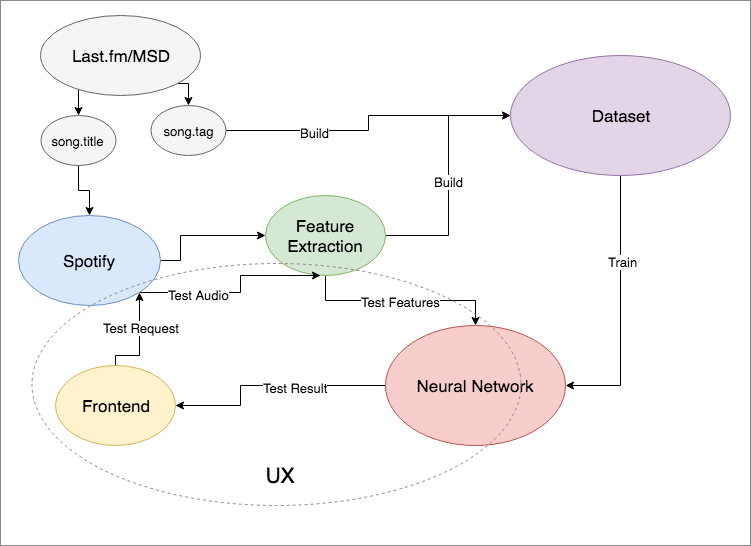

The diagram above was exported from draw.io. Its source (the exported page's mxGraphModel, read from the mxfile embedded in the PNG):
<mxGraphModel dx="1430" dy="875" grid="1" gridSize="10" guides="1" tooltips="1" connect="1" arrows="1" fold="1" page="1" pageScale="1" pageWidth="850" pageHeight="1100" background="#ffffff" math="0" shadow="0">
  <root>
    <mxCell id="0" />
    <mxCell id="1" parent="0" />
    <mxCell id="2" style="edgeStyle=orthogonalEdgeStyle;rounded=0;html=1;exitX=0.5;exitY=1;entryX=1;entryY=0.5;jettySize=auto;orthogonalLoop=1;fontSize=17;" edge="1" source="4" target="24" parent="1">
      <mxGeometry relative="1" as="geometry" />
    </mxCell>
    <mxCell id="3" value="Train" style="text;html=1;resizable=0;points=[];align=center;verticalAlign=middle;labelBackgroundColor=#ffffff;fontSize=13;" vertex="1" connectable="0" parent="2">
      <mxGeometry x="-0.3509" y="2" relative="1" as="geometry">
        <mxPoint as="offset" />
      </mxGeometry>
    </mxCell>
    <mxCell id="4" value="Dataset" style="ellipse;whiteSpace=wrap;html=1;strokeColor=#9673a6;fillColor=#e1d5e7;fontSize=17;" vertex="1" parent="1">
      <mxGeometry x="550" y="70" width="220" height="120" as="geometry" />
    </mxCell>
    <mxCell id="5" style="edgeStyle=orthogonalEdgeStyle;rounded=0;html=1;exitX=1;exitY=0.5;entryX=0;entryY=0.5;jettySize=auto;orthogonalLoop=1;fontSize=13;" edge="1" source="9" target="4" parent="1">
      <mxGeometry relative="1" as="geometry">
        <Array as="points">
          <mxPoint x="488" y="250" />
          <mxPoint x="488" y="130" />
        </Array>
      </mxGeometry>
    </mxCell>
    <mxCell id="6" value="Build" style="text;html=1;resizable=0;points=[];align=center;verticalAlign=middle;labelBackgroundColor=#ffffff;fontSize=13;" vertex="1" connectable="0" parent="5">
      <mxGeometry x="-0.0449" relative="1" as="geometry">
        <mxPoint as="offset" />
      </mxGeometry>
    </mxCell>
    <mxCell id="7" style="edgeStyle=orthogonalEdgeStyle;rounded=0;html=1;exitX=0.5;exitY=1;entryX=0.5;entryY=0;jettySize=auto;orthogonalLoop=1;fontSize=17;" edge="1" source="9" target="24" parent="1">
      <mxGeometry relative="1" as="geometry" />
    </mxCell>
    <mxCell id="8" value="Test Features" style="text;html=1;resizable=0;points=[];align=center;verticalAlign=middle;labelBackgroundColor=#ffffff;fontSize=13;" vertex="1" connectable="0" parent="7">
      <mxGeometry x="0.21" y="-1" relative="1" as="geometry">
        <mxPoint x="-21" as="offset" />
      </mxGeometry>
    </mxCell>
    <mxCell id="9" value="Feature Extraction" style="ellipse;whiteSpace=wrap;html=1;strokeColor=#82b366;fillColor=#d5e8d4;fontSize=17;" vertex="1" parent="1">
      <mxGeometry x="305" y="210" width="120" height="80" as="geometry" />
    </mxCell>
    <mxCell id="10" style="edgeStyle=orthogonalEdgeStyle;rounded=0;html=1;exitX=1;exitY=1;entryX=0.5;entryY=0;jettySize=auto;orthogonalLoop=1;fontSize=13;" edge="1" source="12" target="17" parent="1">
      <mxGeometry relative="1" as="geometry" />
    </mxCell>
    <mxCell id="11" style="edgeStyle=orthogonalEdgeStyle;rounded=0;html=1;exitX=0;exitY=1;entryX=0.5;entryY=0;jettySize=auto;orthogonalLoop=1;fontSize=13;" edge="1" source="12" target="14" parent="1">
      <mxGeometry relative="1" as="geometry" />
    </mxCell>
    <mxCell id="12" value="Last.fm/MSD" style="ellipse;whiteSpace=wrap;html=1;strokeColor=#666666;fillColor=#f5f5f5;fontSize=17;" vertex="1" parent="1">
      <mxGeometry x="80" y="30" width="160" height="80" as="geometry" />
    </mxCell>
    <mxCell id="13" style="edgeStyle=orthogonalEdgeStyle;rounded=0;html=1;exitX=0.5;exitY=1;entryX=0.5;entryY=0;jettySize=auto;orthogonalLoop=1;fontSize=17;" edge="1" source="14" target="21" parent="1">
      <mxGeometry relative="1" as="geometry" />
    </mxCell>
    <mxCell id="14" value="song.title" style="ellipse;whiteSpace=wrap;html=1;strokeColor=#666666;fillColor=#f5f5f5;fontSize=13;" vertex="1" parent="1">
      <mxGeometry x="80" y="130" width="75" height="50" as="geometry" />
    </mxCell>
    <mxCell id="15" style="edgeStyle=orthogonalEdgeStyle;rounded=0;html=1;exitX=1;exitY=0.5;entryX=0;entryY=0.5;jettySize=auto;orthogonalLoop=1;fontSize=13;" edge="1" source="17" target="4" parent="1">
      <mxGeometry relative="1" as="geometry" />
    </mxCell>
    <mxCell id="16" value="Build" style="text;html=1;resizable=0;points=[];align=center;verticalAlign=middle;labelBackgroundColor=#ffffff;fontSize=13;" vertex="1" connectable="0" parent="15">
      <mxGeometry x="-0.4067" y="-2" relative="1" as="geometry">
        <mxPoint as="offset" />
      </mxGeometry>
    </mxCell>
    <mxCell id="17" value="song.tag" style="ellipse;whiteSpace=wrap;html=1;strokeColor=#666666;fillColor=#f5f5f5;fontSize=13;" vertex="1" parent="1">
      <mxGeometry x="190" y="120" width="75" height="50" as="geometry" />
    </mxCell>
    <mxCell id="18" style="edgeStyle=orthogonalEdgeStyle;rounded=0;html=1;exitX=1;exitY=0.5;entryX=0;entryY=0.5;jettySize=auto;orthogonalLoop=1;fontSize=17;" edge="1" source="21" target="9" parent="1">
      <mxGeometry relative="1" as="geometry">
        <Array as="points">
          <mxPoint x="220" y="275" />
          <mxPoint x="220" y="250" />
        </Array>
      </mxGeometry>
    </mxCell>
    <mxCell id="19" style="edgeStyle=orthogonalEdgeStyle;rounded=0;html=1;exitX=1;exitY=1;jettySize=auto;orthogonalLoop=1;fontSize=17;" edge="1" source="21" parent="1">
      <mxGeometry relative="1" as="geometry">
        <mxPoint x="360" y="290" as="targetPoint" />
      </mxGeometry>
    </mxCell>
    <mxCell id="20" value="Test Audio" style="text;html=1;resizable=0;points=[];align=center;verticalAlign=middle;labelBackgroundColor=#ffffff;fontSize=13;" vertex="1" connectable="0" parent="19">
      <mxGeometry x="-0.404" y="-2" relative="1" as="geometry">
        <mxPoint as="offset" />
      </mxGeometry>
    </mxCell>
    <mxCell id="21" value="Spotify" style="ellipse;whiteSpace=wrap;html=1;strokeColor=#6c8ebf;fillColor=#dae8fc;fontSize=17;" vertex="1" parent="1">
      <mxGeometry x="58" y="230" width="142" height="90" as="geometry" />
    </mxCell>
    <mxCell id="22" style="edgeStyle=orthogonalEdgeStyle;rounded=0;html=1;exitX=0;exitY=0.5;entryX=1;entryY=0.5;jettySize=auto;orthogonalLoop=1;fontSize=17;" edge="1" source="24" target="27" parent="1">
      <mxGeometry relative="1" as="geometry">
        <Array as="points">
          <mxPoint x="280" y="400" />
          <mxPoint x="280" y="420" />
        </Array>
      </mxGeometry>
    </mxCell>
    <mxCell id="23" value="Test Result" style="text;html=1;resizable=0;points=[];align=center;verticalAlign=middle;labelBackgroundColor=#ffffff;fontSize=13;" vertex="1" connectable="0" parent="22">
      <mxGeometry x="-0.2087" y="2" relative="1" as="geometry">
        <mxPoint as="offset" />
      </mxGeometry>
    </mxCell>
    <mxCell id="24" value="Neural Network" style="ellipse;whiteSpace=wrap;html=1;strokeColor=#b85450;fillColor=#f8cecc;fontSize=17;" vertex="1" parent="1">
      <mxGeometry x="425" y="340" width="180" height="120" as="geometry" />
    </mxCell>
    <mxCell id="25" style="edgeStyle=orthogonalEdgeStyle;rounded=0;html=1;exitX=0.5;exitY=0;entryX=1;entryY=1;jettySize=auto;orthogonalLoop=1;fontSize=17;" edge="1" source="27" target="21" parent="1">
      <mxGeometry relative="1" as="geometry">
        <Array as="points">
          <mxPoint x="155" y="370" />
          <mxPoint x="179" y="370" />
        </Array>
      </mxGeometry>
    </mxCell>
    <mxCell id="26" value="Test Request" style="text;html=1;resizable=0;points=[];align=center;verticalAlign=middle;labelBackgroundColor=#ffffff;fontSize=13;" vertex="1" connectable="0" parent="25">
      <mxGeometry x="0.2784" y="-1" relative="1" as="geometry">
        <mxPoint as="offset" />
      </mxGeometry>
    </mxCell>
    <mxCell id="27" value="Frontend" style="ellipse;whiteSpace=wrap;html=1;strokeColor=#d6b656;fillColor=#fff2cc;fontSize=17;" vertex="1" parent="1">
      <mxGeometry x="95" y="380" width="120" height="80" as="geometry" />
    </mxCell>
    <mxCell id="28" value="" style="ellipse;whiteSpace=wrap;html=1;strokeColor=#8A8A8A;fillColor=none;fontSize=13;dashed=1;" vertex="1" parent="1">
      <mxGeometry x="71" y="278" width="489" height="242" as="geometry" />
    </mxCell>
    <mxCell id="29" value="UX" style="text;html=1;strokeColor=none;fillColor=none;align=center;verticalAlign=middle;whiteSpace=wrap;dashed=1;fontSize=21;" vertex="1" parent="1">
      <mxGeometry x="300" y="480" width="40" height="20" as="geometry" />
    </mxCell>
    <mxCell id="30" value="" style="whiteSpace=wrap;html=1;strokeColor=#8A8A8A;fillColor=none;fontSize=21;" vertex="1" parent="1">
      <mxGeometry x="40" y="15" width="750" height="545" as="geometry" />
    </mxCell>
  </root>
</mxGraphModel>